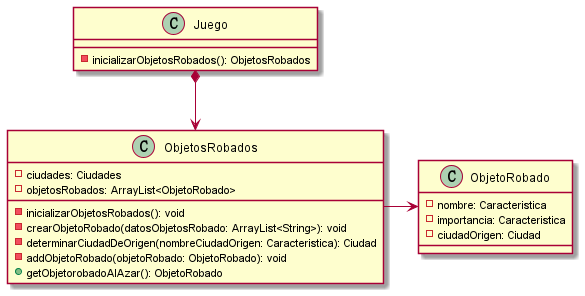

The diagram above was rendered by PlantUML. Its source (embedded in the PNG):
@startuml

class ObjetosRobados{
    -ciudades: Ciudades
    -objetosRobados: ArrayList<ObjetoRobado>

    -inicializarObjetosRobados(): void
    -crearObjetoRobado(datosObjetosRobado: ArrayList<String>): void
    -determinarCiudadDeOrigen(nombreCiudadOrigen: Caracteristica): Ciudad
    -addObjetoRobado(objetoRobado: ObjetoRobado): void
    +getObjetorobadoAlAzar(): ObjetoRobado
}

class ObjetoRobado{
    -nombre: Caracteristica
    -importancia: Caracteristica
    -ciudadOrigen: Ciudad
}

class Juego{
    -inicializarObjetosRobados(): ObjetosRobados
}

Juego *-down-> ObjetosRobados
ObjetosRobados -right-> ObjetoRobado

@enduml